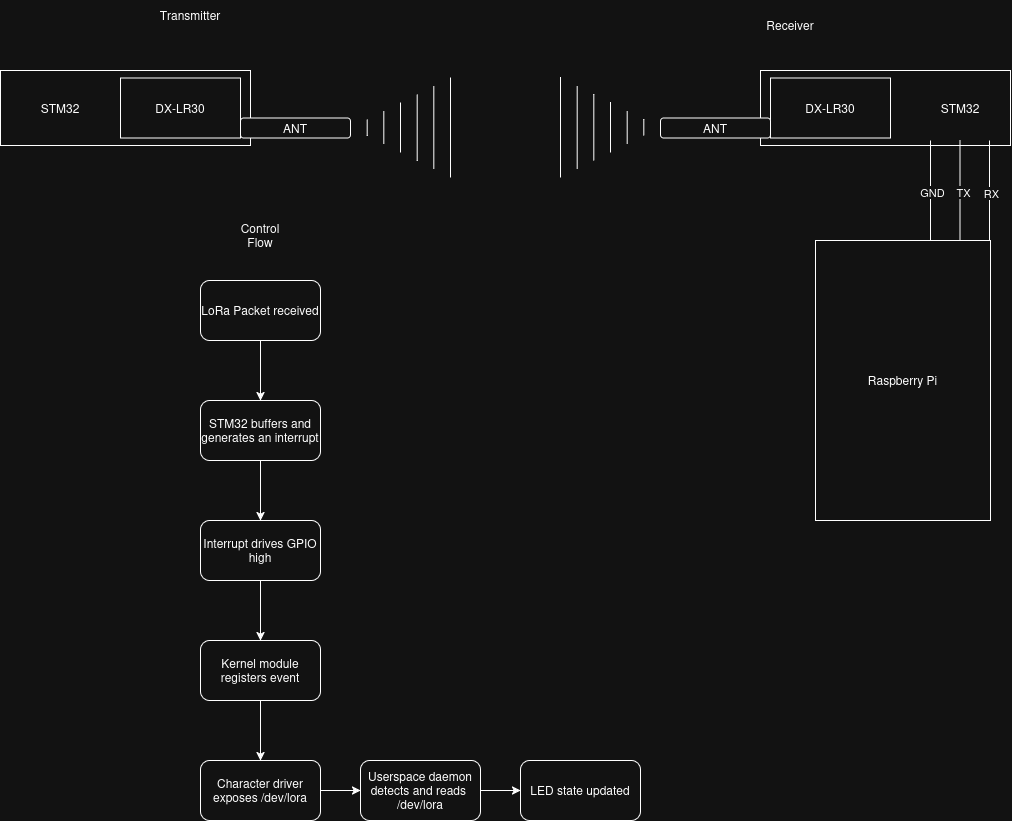

The diagram above was exported from draw.io. Its source (the exported page's mxGraphModel, read from the mxfile embedded in the PNG):
<mxGraphModel dx="1414" dy="783" grid="1" gridSize="10" guides="1" tooltips="1" connect="1" arrows="1" fold="1" page="1" pageScale="1" pageWidth="850" pageHeight="1100" math="0" shadow="0">
  <root>
    <mxCell id="0" />
    <mxCell id="1" parent="0" />
    <mxCell id="M2H0VPHcvI31k3GVPCCI-3" parent="1" style="rounded=0;whiteSpace=wrap;html=1;" value="" vertex="1">
      <mxGeometry height="75" width="250" x="10" y="150" as="geometry" />
    </mxCell>
    <mxCell id="M2H0VPHcvI31k3GVPCCI-1" parent="1" style="rounded=0;whiteSpace=wrap;html=1;" value="DX-LR30" vertex="1">
      <mxGeometry height="60" width="120" x="130" y="157.5" as="geometry" />
    </mxCell>
    <mxCell id="M2H0VPHcvI31k3GVPCCI-2" parent="1" style="rounded=1;whiteSpace=wrap;html=1;roundedPerimeter=1;" value="ANT" vertex="1">
      <mxGeometry height="20" width="110" x="250" y="197.5" as="geometry" />
    </mxCell>
    <mxCell id="M2H0VPHcvI31k3GVPCCI-4" parent="1" style="text;html=1;whiteSpace=wrap;strokeColor=none;fillColor=none;align=center;verticalAlign=middle;rounded=0;" value="STM32" vertex="1">
      <mxGeometry height="30" width="60" x="40" y="172.5" as="geometry" />
    </mxCell>
    <mxCell id="M2H0VPHcvI31k3GVPCCI-6" edge="1" parent="1" style="shape=mxgraph.arrows2.wedgeArrowDashed2;html=1;bendable=0;startWidth=50;stepSize=15;rounded=0;defaultLabelBackgroundColor=page;labelPadding=0 4;" value="">
      <mxGeometry height="100" relative="1" width="100" as="geometry">
        <mxPoint x="460" y="207" as="sourcePoint" />
        <mxPoint x="360" y="207" as="targetPoint" />
      </mxGeometry>
    </mxCell>
    <mxCell id="M2H0VPHcvI31k3GVPCCI-7" edge="1" parent="1" style="shape=mxgraph.arrows2.wedgeArrowDashed2;html=1;bendable=0;startWidth=50;stepSize=15;rounded=0;defaultLabelBackgroundColor=page;labelPadding=0 4;" value="">
      <mxGeometry height="100" relative="1" width="100" as="geometry">
        <mxPoint x="570" y="207" as="sourcePoint" />
        <mxPoint x="670" y="207" as="targetPoint" />
      </mxGeometry>
    </mxCell>
    <mxCell id="M2H0VPHcvI31k3GVPCCI-8" parent="1" style="rounded=0;whiteSpace=wrap;html=1;" value="" vertex="1">
      <mxGeometry height="75" width="250" x="770" y="150" as="geometry" />
    </mxCell>
    <mxCell id="M2H0VPHcvI31k3GVPCCI-9" parent="1" style="rounded=0;whiteSpace=wrap;html=1;" value="DX-LR30" vertex="1">
      <mxGeometry height="60" width="120" x="780" y="157.5" as="geometry" />
    </mxCell>
    <mxCell id="M2H0VPHcvI31k3GVPCCI-10" parent="1" style="rounded=1;whiteSpace=wrap;html=1;roundedPerimeter=1;" value="ANT" vertex="1">
      <mxGeometry height="20" width="110" x="670" y="197.5" as="geometry" />
    </mxCell>
    <mxCell id="M2H0VPHcvI31k3GVPCCI-11" parent="1" style="text;html=1;whiteSpace=wrap;strokeColor=none;fillColor=none;align=center;verticalAlign=middle;rounded=0;" value="STM32" vertex="1">
      <mxGeometry height="30" width="60" x="940" y="172.5" as="geometry" />
    </mxCell>
    <mxCell id="M2H0VPHcvI31k3GVPCCI-15" parent="1" style="rounded=0;whiteSpace=wrap;html=1;" value="Raspberry Pi" vertex="1">
      <mxGeometry height="280" width="175" x="825" y="320" as="geometry" />
    </mxCell>
    <mxCell id="M2H0VPHcvI31k3GVPCCI-22" edge="1" parent="1" style="endArrow=none;html=1;rounded=0;defaultLabelBackgroundColor=page;labelPadding=0 4;entryX=0.68;entryY=0.933;entryDx=0;entryDy=0;entryPerimeter=0;" target="M2H0VPHcvI31k3GVPCCI-8" value="">
      <mxGeometry height="50" relative="1" width="50" as="geometry">
        <mxPoint x="940" y="320" as="sourcePoint" />
        <mxPoint x="940" y="230" as="targetPoint" />
      </mxGeometry>
    </mxCell>
    <mxCell id="M2H0VPHcvI31k3GVPCCI-23" connectable="0" parent="M2H0VPHcvI31k3GVPCCI-22" style="edgeLabel;html=1;align=center;verticalAlign=middle;resizable=0;points=[];inheritText=1;defaultLabelBackgroundColor=page;labelPadding=0 4;" value="GND" vertex="1">
      <mxGeometry relative="1" x="-0.0202" y="-1" as="geometry">
        <mxPoint as="offset" />
      </mxGeometry>
    </mxCell>
    <mxCell id="M2H0VPHcvI31k3GVPCCI-24" edge="1" parent="1" style="endArrow=none;html=1;rounded=0;defaultLabelBackgroundColor=page;labelPadding=0 4;entryX=0.68;entryY=0.933;entryDx=0;entryDy=0;entryPerimeter=0;" value="">
      <mxGeometry height="50" relative="1" width="50" as="geometry">
        <mxPoint x="969.5" y="320" as="sourcePoint" />
        <mxPoint x="969.5" y="220" as="targetPoint" />
      </mxGeometry>
    </mxCell>
    <mxCell id="M2H0VPHcvI31k3GVPCCI-27" connectable="0" parent="M2H0VPHcvI31k3GVPCCI-24" style="edgeLabel;html=1;align=center;verticalAlign=middle;resizable=0;points=[];inheritText=1;defaultLabelBackgroundColor=page;labelPadding=0 4;" value="TX" vertex="1">
      <mxGeometry relative="1" x="-0.02" y="-2" as="geometry">
        <mxPoint x="1" as="offset" />
      </mxGeometry>
    </mxCell>
    <mxCell id="M2H0VPHcvI31k3GVPCCI-28" edge="1" parent="1" style="endArrow=none;html=1;rounded=0;defaultLabelBackgroundColor=page;labelPadding=0 4;entryX=0.68;entryY=0.933;entryDx=0;entryDy=0;entryPerimeter=0;" value="">
      <mxGeometry height="50" relative="1" width="50" as="geometry">
        <mxPoint x="999" y="320" as="sourcePoint" />
        <mxPoint x="999" y="220" as="targetPoint" />
      </mxGeometry>
    </mxCell>
    <mxCell id="M2H0VPHcvI31k3GVPCCI-31" connectable="0" parent="M2H0VPHcvI31k3GVPCCI-28" style="edgeLabel;html=1;align=center;verticalAlign=middle;resizable=0;points=[];inheritText=1;defaultLabelBackgroundColor=page;labelPadding=0 4;" value="RX" vertex="1">
      <mxGeometry relative="1" x="-0.04" y="-1" as="geometry">
        <mxPoint as="offset" />
      </mxGeometry>
    </mxCell>
    <mxCell id="M2H0VPHcvI31k3GVPCCI-32" parent="1" style="text;html=1;whiteSpace=wrap;strokeColor=none;fillColor=none;align=center;verticalAlign=middle;rounded=0;" value="Transmitter" vertex="1">
      <mxGeometry height="30" width="60" x="170" y="80" as="geometry" />
    </mxCell>
    <mxCell id="M2H0VPHcvI31k3GVPCCI-33" parent="1" style="text;html=1;whiteSpace=wrap;strokeColor=none;fillColor=none;align=center;verticalAlign=middle;rounded=0;" value="Receiver" vertex="1">
      <mxGeometry height="30" width="60" x="770" y="90" as="geometry" />
    </mxCell>
    <mxCell id="M2H0VPHcvI31k3GVPCCI-37" edge="1" parent="1" source="M2H0VPHcvI31k3GVPCCI-34" style="edgeStyle=orthogonalEdgeStyle;rounded=0;orthogonalLoop=1;jettySize=auto;html=1;exitX=0.5;exitY=1;exitDx=0;exitDy=0;entryX=0.5;entryY=0;entryDx=0;entryDy=0;defaultLabelBackgroundColor=page;labelPadding=0 4;" target="M2H0VPHcvI31k3GVPCCI-36">
      <mxGeometry relative="1" as="geometry" />
    </mxCell>
    <mxCell id="M2H0VPHcvI31k3GVPCCI-34" parent="1" style="rounded=1;whiteSpace=wrap;html=1;roundedPerimeter=1;" value="LoRa Packet received" vertex="1">
      <mxGeometry height="60" width="120" x="210" y="360" as="geometry" />
    </mxCell>
    <mxCell id="M2H0VPHcvI31k3GVPCCI-35" parent="1" style="text;html=1;whiteSpace=wrap;strokeColor=none;fillColor=none;align=center;verticalAlign=middle;rounded=0;" value="Control Flow" vertex="1">
      <mxGeometry height="30" width="60" x="240" y="300" as="geometry" />
    </mxCell>
    <mxCell id="M2H0VPHcvI31k3GVPCCI-39" edge="1" parent="1" source="M2H0VPHcvI31k3GVPCCI-36" style="edgeStyle=orthogonalEdgeStyle;rounded=0;orthogonalLoop=1;jettySize=auto;html=1;exitX=0.5;exitY=1;exitDx=0;exitDy=0;defaultLabelBackgroundColor=page;labelPadding=0 4;" target="M2H0VPHcvI31k3GVPCCI-38">
      <mxGeometry relative="1" as="geometry" />
    </mxCell>
    <mxCell id="M2H0VPHcvI31k3GVPCCI-36" parent="1" style="rounded=1;whiteSpace=wrap;html=1;roundedPerimeter=1;" value="STM32 buffers and generates an interrupt" vertex="1">
      <mxGeometry height="60" width="120" x="210" y="480" as="geometry" />
    </mxCell>
    <mxCell id="M2H0VPHcvI31k3GVPCCI-42" edge="1" parent="1" source="M2H0VPHcvI31k3GVPCCI-38" style="edgeStyle=orthogonalEdgeStyle;rounded=0;orthogonalLoop=1;jettySize=auto;html=1;exitX=0.5;exitY=1;exitDx=0;exitDy=0;entryX=0.5;entryY=0;entryDx=0;entryDy=0;defaultLabelBackgroundColor=page;labelPadding=0 4;" target="M2H0VPHcvI31k3GVPCCI-40">
      <mxGeometry relative="1" as="geometry" />
    </mxCell>
    <mxCell id="M2H0VPHcvI31k3GVPCCI-38" parent="1" style="rounded=1;whiteSpace=wrap;html=1;roundedPerimeter=1;" value="Interrupt drives GPIO high" vertex="1">
      <mxGeometry height="60" width="120" x="210" y="600" as="geometry" />
    </mxCell>
    <mxCell id="M2H0VPHcvI31k3GVPCCI-43" edge="1" parent="1" source="M2H0VPHcvI31k3GVPCCI-40" style="edgeStyle=orthogonalEdgeStyle;rounded=0;orthogonalLoop=1;jettySize=auto;html=1;exitX=0.5;exitY=1;exitDx=0;exitDy=0;defaultLabelBackgroundColor=page;labelPadding=0 4;" target="M2H0VPHcvI31k3GVPCCI-41">
      <mxGeometry relative="1" as="geometry" />
    </mxCell>
    <mxCell id="M2H0VPHcvI31k3GVPCCI-40" parent="1" style="rounded=1;whiteSpace=wrap;html=1;roundedPerimeter=1;" value="Kernel module registers event" vertex="1">
      <mxGeometry height="60" width="120" x="210" y="720" as="geometry" />
    </mxCell>
    <mxCell id="M2H0VPHcvI31k3GVPCCI-45" edge="1" parent="1" source="M2H0VPHcvI31k3GVPCCI-41" style="edgeStyle=orthogonalEdgeStyle;rounded=0;orthogonalLoop=1;jettySize=auto;html=1;exitX=1;exitY=0.5;exitDx=0;exitDy=0;entryX=0;entryY=0.5;entryDx=0;entryDy=0;defaultLabelBackgroundColor=page;labelPadding=0 4;" target="M2H0VPHcvI31k3GVPCCI-44">
      <mxGeometry relative="1" as="geometry" />
    </mxCell>
    <mxCell id="M2H0VPHcvI31k3GVPCCI-41" parent="1" style="rounded=1;whiteSpace=wrap;html=1;roundedPerimeter=1;" value="Character driver exposes /dev/lora" vertex="1">
      <mxGeometry height="60" width="120" x="210" y="840" as="geometry" />
    </mxCell>
    <mxCell id="M2H0VPHcvI31k3GVPCCI-47" edge="1" parent="1" source="M2H0VPHcvI31k3GVPCCI-44" style="edgeStyle=orthogonalEdgeStyle;rounded=0;orthogonalLoop=1;jettySize=auto;html=1;exitX=1;exitY=0.5;exitDx=0;exitDy=0;entryX=0;entryY=0.5;entryDx=0;entryDy=0;defaultLabelBackgroundColor=page;labelPadding=0 4;" target="M2H0VPHcvI31k3GVPCCI-46">
      <mxGeometry relative="1" as="geometry" />
    </mxCell>
    <mxCell id="M2H0VPHcvI31k3GVPCCI-44" parent="1" style="rounded=1;whiteSpace=wrap;html=1;roundedPerimeter=1;" value="Userspace daemon detects and reads&amp;nbsp;&lt;br&gt;/dev/lora" vertex="1">
      <mxGeometry height="60" width="120" x="370" y="840" as="geometry" />
    </mxCell>
    <mxCell id="M2H0VPHcvI31k3GVPCCI-46" parent="1" style="rounded=1;whiteSpace=wrap;html=1;roundedPerimeter=1;" value="LED state updated" vertex="1">
      <mxGeometry height="60" width="120" x="530" y="840" as="geometry" />
    </mxCell>
  </root>
</mxGraphModel>